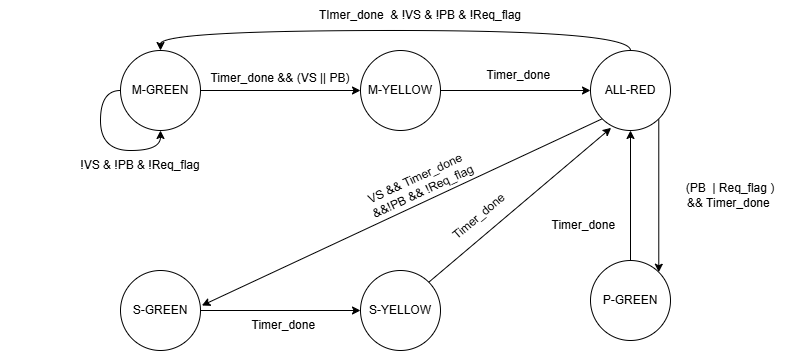

The diagram above was exported from draw.io. Its source (the exported page's mxGraphModel, read from the mxfile embedded in the PNG):
<mxGraphModel dx="2078" dy="528" grid="1" gridSize="10" guides="1" tooltips="1" connect="1" arrows="1" fold="1" page="1" pageScale="1" pageWidth="850" pageHeight="1100" math="0" shadow="0">
  <root>
    <mxCell id="0" />
    <mxCell id="1" parent="0" />
    <mxCell id="TatIT52_tDnXrP_DhCf5-7" edge="1" parent="1" source="TatIT52_tDnXrP_DhCf5-1" style="edgeStyle=orthogonalEdgeStyle;rounded=0;orthogonalLoop=1;jettySize=auto;html=1;exitX=1;exitY=0.5;exitDx=0;exitDy=0;entryX=0;entryY=0.5;entryDx=0;entryDy=0;" target="TatIT52_tDnXrP_DhCf5-2">
      <mxGeometry relative="1" as="geometry" />
    </mxCell>
    <mxCell id="TatIT52_tDnXrP_DhCf5-19" edge="1" parent="1" source="TatIT52_tDnXrP_DhCf5-1" style="edgeStyle=orthogonalEdgeStyle;rounded=0;orthogonalLoop=1;jettySize=auto;html=1;exitX=0;exitY=0.5;exitDx=0;exitDy=0;curved=1;" target="TatIT52_tDnXrP_DhCf5-1">
      <mxGeometry relative="1" as="geometry">
        <mxPoint x="110" y="130" as="targetPoint" />
      </mxGeometry>
    </mxCell>
    <mxCell id="TatIT52_tDnXrP_DhCf5-1" parent="1" style="ellipse;whiteSpace=wrap;html=1;aspect=fixed;" value="M-GREEN" vertex="1">
      <mxGeometry height="80" width="80" x="90" y="140" as="geometry" />
    </mxCell>
    <mxCell id="TatIT52_tDnXrP_DhCf5-8" edge="1" parent="1" source="TatIT52_tDnXrP_DhCf5-2" style="edgeStyle=orthogonalEdgeStyle;rounded=0;orthogonalLoop=1;jettySize=auto;html=1;exitX=1;exitY=0.5;exitDx=0;exitDy=0;entryX=0;entryY=0.5;entryDx=0;entryDy=0;" target="TatIT52_tDnXrP_DhCf5-3">
      <mxGeometry relative="1" as="geometry" />
    </mxCell>
    <mxCell id="TatIT52_tDnXrP_DhCf5-2" parent="1" style="ellipse;whiteSpace=wrap;html=1;aspect=fixed;" value="M-YELLOW" vertex="1">
      <mxGeometry height="80" width="80" x="330" y="140" as="geometry" />
    </mxCell>
    <mxCell id="TatIT52_tDnXrP_DhCf5-9" edge="1" parent="1" source="TatIT52_tDnXrP_DhCf5-3" style="rounded=0;orthogonalLoop=1;jettySize=auto;html=1;exitX=0;exitY=1;exitDx=0;exitDy=0;entryX=1.017;entryY=0.438;entryDx=0;entryDy=0;entryPerimeter=0;" target="TatIT52_tDnXrP_DhCf5-4">
      <mxGeometry relative="1" as="geometry" />
    </mxCell>
    <mxCell id="TatIT52_tDnXrP_DhCf5-14" edge="1" parent="1" source="TatIT52_tDnXrP_DhCf5-3" style="edgeStyle=orthogonalEdgeStyle;rounded=0;orthogonalLoop=1;jettySize=auto;html=1;exitX=1;exitY=1;exitDx=0;exitDy=0;entryX=1;entryY=0;entryDx=0;entryDy=0;" target="TatIT52_tDnXrP_DhCf5-6">
      <mxGeometry relative="1" as="geometry" />
    </mxCell>
    <mxCell id="TatIT52_tDnXrP_DhCf5-18" edge="1" parent="1" source="TatIT52_tDnXrP_DhCf5-3" style="edgeStyle=orthogonalEdgeStyle;rounded=0;orthogonalLoop=1;jettySize=auto;html=1;exitX=0.5;exitY=0;exitDx=0;exitDy=0;entryX=0.5;entryY=0;entryDx=0;entryDy=0;curved=1;" target="TatIT52_tDnXrP_DhCf5-1">
      <mxGeometry relative="1" as="geometry" />
    </mxCell>
    <mxCell id="TatIT52_tDnXrP_DhCf5-3" parent="1" style="ellipse;whiteSpace=wrap;html=1;aspect=fixed;" value="ALL-RED" vertex="1">
      <mxGeometry height="80" width="80" x="560" y="140" as="geometry" />
    </mxCell>
    <mxCell id="TatIT52_tDnXrP_DhCf5-11" edge="1" parent="1" source="TatIT52_tDnXrP_DhCf5-4" style="edgeStyle=orthogonalEdgeStyle;rounded=0;orthogonalLoop=1;jettySize=auto;html=1;entryX=0;entryY=0.5;entryDx=0;entryDy=0;" target="TatIT52_tDnXrP_DhCf5-5">
      <mxGeometry relative="1" as="geometry" />
    </mxCell>
    <mxCell id="TatIT52_tDnXrP_DhCf5-4" parent="1" style="ellipse;whiteSpace=wrap;html=1;aspect=fixed;" value="S-GREEN" vertex="1">
      <mxGeometry height="80" width="80" x="90" y="360" as="geometry" />
    </mxCell>
    <mxCell id="TatIT52_tDnXrP_DhCf5-5" parent="1" style="ellipse;whiteSpace=wrap;html=1;aspect=fixed;" value="S-YELLOW" vertex="1">
      <mxGeometry height="80" width="80" x="330" y="360" as="geometry" />
    </mxCell>
    <mxCell id="TatIT52_tDnXrP_DhCf5-13" edge="1" parent="1" source="TatIT52_tDnXrP_DhCf5-6" style="edgeStyle=orthogonalEdgeStyle;rounded=0;orthogonalLoop=1;jettySize=auto;html=1;entryX=0.5;entryY=1;entryDx=0;entryDy=0;" target="TatIT52_tDnXrP_DhCf5-3">
      <mxGeometry relative="1" as="geometry" />
    </mxCell>
    <mxCell id="TatIT52_tDnXrP_DhCf5-6" parent="1" style="ellipse;whiteSpace=wrap;html=1;aspect=fixed;" value="P-GREEN" vertex="1">
      <mxGeometry height="80" width="80" x="560" y="350" as="geometry" />
    </mxCell>
    <mxCell id="TatIT52_tDnXrP_DhCf5-12" edge="1" parent="1" source="TatIT52_tDnXrP_DhCf5-5" style="rounded=0;orthogonalLoop=1;jettySize=auto;html=1;exitX=1;exitY=0;exitDx=0;exitDy=0;entryX=0.258;entryY=0.967;entryDx=0;entryDy=0;entryPerimeter=0;" target="TatIT52_tDnXrP_DhCf5-3">
      <mxGeometry relative="1" as="geometry" />
    </mxCell>
    <mxCell id="TatIT52_tDnXrP_DhCf5-22" parent="1" style="text;html=1;whiteSpace=wrap;strokeColor=none;fillColor=none;align=center;verticalAlign=middle;rounded=0;" value="&lt;div&gt;Timer_done &amp;amp;&amp;amp; (VS || PB)&lt;/div&gt;&lt;div&gt;&lt;br&gt;&lt;/div&gt;" vertex="1">
      <mxGeometry height="30" width="160" x="170" y="160" as="geometry" />
    </mxCell>
    <mxCell id="TatIT52_tDnXrP_DhCf5-23" parent="1" style="text;html=1;whiteSpace=wrap;strokeColor=none;fillColor=none;align=center;verticalAlign=middle;rounded=0;" value="Timer_done&amp;nbsp;" vertex="1">
      <mxGeometry height="30" width="100" x="440" y="150" as="geometry" />
    </mxCell>
    <mxCell id="TatIT52_tDnXrP_DhCf5-24" parent="1" style="text;html=1;whiteSpace=wrap;strokeColor=none;fillColor=none;align=center;verticalAlign=middle;rounded=0;" value="TImer_done&amp;nbsp; &amp;amp; !VS &amp;amp; !PB &amp;amp; !Req_flag" vertex="1">
      <mxGeometry height="30" width="260" x="260" y="90" as="geometry" />
    </mxCell>
    <mxCell id="TatIT52_tDnXrP_DhCf5-25" parent="1" style="text;html=1;whiteSpace=wrap;strokeColor=none;fillColor=none;align=center;verticalAlign=middle;rounded=0;" value="(PB&amp;nbsp; | Req_flag )&lt;div&gt;&amp;amp;&amp;amp;&amp;nbsp;&lt;span style=&quot;background-color: transparent; color: light-dark(rgb(0, 0, 0), rgb(255, 255, 255));&quot;&gt;Timer_done&amp;nbsp;&lt;/span&gt;&lt;/div&gt;" vertex="1">
      <mxGeometry height="30" width="140" x="630" y="270" as="geometry" />
    </mxCell>
    <mxCell id="TatIT52_tDnXrP_DhCf5-27" parent="1" style="text;html=1;whiteSpace=wrap;strokeColor=none;fillColor=none;align=center;verticalAlign=middle;rounded=0;" value="Timer_done&amp;nbsp;" vertex="1">
      <mxGeometry height="30" width="90" x="510" y="300" as="geometry" />
    </mxCell>
    <mxCell id="TatIT52_tDnXrP_DhCf5-28" parent="1" style="text;html=1;whiteSpace=wrap;strokeColor=none;fillColor=none;align=center;verticalAlign=middle;rounded=0;rotation=-40;" value="Timer_done&amp;nbsp;" vertex="1">
      <mxGeometry height="30" width="100" x="400" y="290" as="geometry" />
    </mxCell>
    <mxCell id="TatIT52_tDnXrP_DhCf5-29" parent="1" style="text;html=1;whiteSpace=wrap;strokeColor=none;fillColor=none;align=center;verticalAlign=middle;rounded=0;rotation=-25;" value="VS &amp;amp;&amp;amp; Timer_done&amp;nbsp; &amp;amp;&amp;amp;!PB &amp;amp;&amp;amp; !Req_flag" vertex="1">
      <mxGeometry height="30" width="135" x="321.99" y="258.75" as="geometry" />
    </mxCell>
    <mxCell id="TatIT52_tDnXrP_DhCf5-31" parent="1" style="text;html=1;whiteSpace=wrap;strokeColor=none;fillColor=none;align=center;verticalAlign=middle;rounded=0;" value="Timer_done&amp;nbsp;" vertex="1">
      <mxGeometry height="30" width="90" x="210" y="400" as="geometry" />
    </mxCell>
    <mxCell id="TatIT52_tDnXrP_DhCf5-32" parent="1" style="text;html=1;whiteSpace=wrap;strokeColor=none;fillColor=none;align=center;verticalAlign=middle;rounded=0;" value="!VS &amp;amp; !PB &amp;amp; !Req_flag" vertex="1">
      <mxGeometry height="30" width="280" x="-30" y="240" as="geometry" />
    </mxCell>
  </root>
</mxGraphModel>